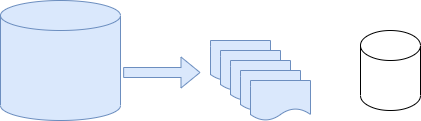

The diagram above was exported from draw.io. Its source (the exported page's mxGraphModel, read from the mxfile embedded in the PNG):
<mxGraphModel dx="2765" dy="1412" grid="1" gridSize="10" guides="1" tooltips="1" connect="1" arrows="1" fold="1" page="1" pageScale="1" pageWidth="850" pageHeight="1100" math="0" shadow="0">
  <root>
    <mxCell id="0" />
    <mxCell id="1" parent="0" />
    <mxCell id="2" value="" style="group" vertex="1" connectable="0" parent="1">
      <mxGeometry x="40" y="230" width="420" height="120" as="geometry" />
    </mxCell>
    <mxCell id="3" value="" style="shape=cylinder3;whiteSpace=wrap;html=1;boundedLbl=1;backgroundOutline=1;size=15;fillColor=#dae8fc;strokeColor=#6c8ebf;" vertex="1" parent="2">
      <mxGeometry width="120" height="120" as="geometry" />
    </mxCell>
    <mxCell id="4" value="" style="shape=document;whiteSpace=wrap;html=1;boundedLbl=1;fillColor=#dae8fc;strokeColor=#6c8ebf;" vertex="1" parent="2">
      <mxGeometry x="210" y="40" width="60" height="40" as="geometry" />
    </mxCell>
    <mxCell id="5" value="" style="shape=document;whiteSpace=wrap;html=1;boundedLbl=1;fillColor=#dae8fc;strokeColor=#6c8ebf;" vertex="1" parent="2">
      <mxGeometry x="220" y="50" width="60" height="40" as="geometry" />
    </mxCell>
    <mxCell id="6" value="" style="shape=document;whiteSpace=wrap;html=1;boundedLbl=1;fillColor=#dae8fc;strokeColor=#6c8ebf;" vertex="1" parent="2">
      <mxGeometry x="230" y="60" width="60" height="40" as="geometry" />
    </mxCell>
    <mxCell id="7" value="" style="shape=document;whiteSpace=wrap;html=1;boundedLbl=1;fillColor=#dae8fc;strokeColor=#6c8ebf;" vertex="1" parent="2">
      <mxGeometry x="240" y="70" width="60" height="40" as="geometry" />
    </mxCell>
    <mxCell id="8" value="" style="shape=document;whiteSpace=wrap;html=1;boundedLbl=1;fillColor=#dae8fc;strokeColor=#6c8ebf;movable=1;resizable=1;rotatable=1;deletable=1;editable=1;locked=0;connectable=1;" vertex="1" parent="2">
      <mxGeometry x="250" y="80" width="60" height="40" as="geometry" />
    </mxCell>
    <mxCell id="9" value="" style="shape=flexArrow;endArrow=classic;html=1;rounded=0;exitX=1.022;exitY=0.6;exitDx=0;exitDy=0;exitPerimeter=0;fillColor=#dae8fc;strokeColor=#6c8ebf;" edge="1" parent="2" source="3">
      <mxGeometry width="50" height="50" relative="1" as="geometry">
        <mxPoint x="170" y="210" as="sourcePoint" />
        <mxPoint x="200" y="72" as="targetPoint" />
      </mxGeometry>
    </mxCell>
    <mxCell id="10" value="" style="shape=cylinder3;whiteSpace=wrap;html=1;boundedLbl=1;backgroundOutline=1;size=15;" vertex="1" parent="2">
      <mxGeometry x="360" y="30" width="60" height="80" as="geometry" />
    </mxCell>
  </root>
</mxGraphModel>